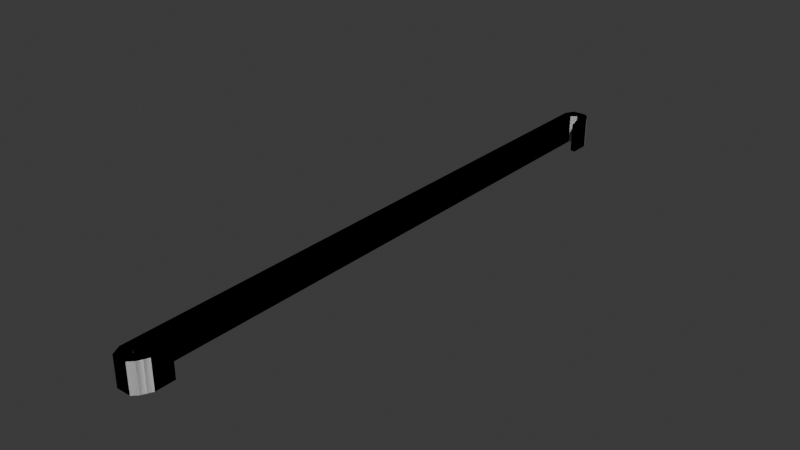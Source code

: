 # Source: car_track_clips.blend  (saved by Blender 4.1.24; exported with 4.5.12 LTS)
import bpy
from mathutils import Matrix  # noqa: F401  (used for matrix-valued properties, if any)

bpy.ops.wm.read_factory_settings(use_empty=True)
scene = bpy.context.scene
scene.name = 'Scene'

# ---- collections
col_collection = bpy.data.collections.new('Collection'); scene.collection.children.link(col_collection)

# ---- materials (node trees are filled in below, after node groups)
mat_material = bpy.data.materials.new('Material')
mat_material.alpha_threshold = 0.0
mat_material.use_transparent_shadow = False
mat_material.roughness = 0.5
mat_material.line_color = (0.0, 0.0, 0.0, 1.0)

# ---- material node trees
mat_material.use_nodes = True; mat_material.node_tree.nodes.clear()
_N = mat_material.node_tree.nodes; _L = mat_material.node_tree.links
n0 = _N.new('ShaderNodeOutputMaterial'); n0.name = 'Material Output'; n0.location = (300, 300)
n1 = _N.new('ShaderNodeBsdfPrincipled'); n1.name = 'Principled BSDF'; n1.location = (10, 300)
n1.inputs[3].default_value = 1.45
_L.new(n1.outputs[0], n0.inputs[0])
n0.is_active_output = True

# ---- world
world_world = bpy.data.worlds.new('World'); scene.world = world_world
world_world.use_nodes = True; world_world.node_tree.nodes.clear()
_N = world_world.node_tree.nodes; _L = world_world.node_tree.links
n0 = _N.new('ShaderNodeOutputWorld'); n0.name = 'World Output'; n0.location = (300, 300)
n1 = _N.new('ShaderNodeBackground'); n1.name = 'Background'; n1.location = (10, 300)
n1.inputs[0].default_value = (0.05088, 0.05088, 0.05088, 1.0)
_L.new(n1.outputs[0], n0.inputs[0])
n0.is_active_output = True
world_world.color = (0.05088, 0.05088, 0.05088)
world_world.use_sun_shadow = False
world_world.sun_shadow_jitter_overblur = 0.0

# ---- meshes
me_cube = bpy.data.meshes.new('Cube')
me_cube.from_pydata([(0.05, 3.15, 0.3), (0.05, 3.15, 0.0), (0.1, 0.0, 0.3), (0.1, 0.0, 0.0), (0.0, 3.05, 0.3), (0.0, 3.05, 0.0), (0.0, 0.0, 0.3), (0.0, 0.0, 0.0), (0.0, 3.0, 0.0), (0.1, 3.0, 0.3), (0.0, 3.0, 0.3), (0.1, 3.0, 0.0), (0.25, 3.1, 0.3), (0.25, 3.1, 0.0), (0.3, 3.0, 0.0), (0.3, 3.0, 0.3), (0.2, 3.15, 0.3), (0.2, 3.15, 0.0), (0.2, 3.0, 0.3), (0.2, 3.0, 0.0), (0.3, 2.8, 0.3), (0.3, 2.8, 0.0), (0.25, 2.8, 0.3), (0.25, 2.8, 0.0), (0.15, 3.15, 0.0), (0.15, 3.05, 0.0), (0.15, 3.15, 0.3), (0.15, 3.05, 0.3)], [], [(9, 10, 6, 2), (3, 2, 6, 7), (8, 10, 4, 5), (8, 11, 3, 7), (11, 9, 2, 3), (5, 4, 0, 1), (17, 16, 12, 13), (5, 1, 11, 8), (7, 6, 10, 8), (0, 4, 10, 9), (13, 12, 15, 14), (16, 18, 15, 12), (19, 17, 13, 14), (14, 15, 20, 21), (27, 25, 19, 18), (25, 24, 17, 19), (26, 27, 18, 16), (24, 26, 16, 17), (22, 23, 21, 20), (18, 19, 23, 22), (15, 18, 22, 20), (19, 14, 21, 23), (1, 0, 26, 24), (0, 9, 27, 26), (11, 1, 24, 25), (9, 11, 25, 27)])
_uv = me_cube.uv_layers.new(name='UVMap')
_uv.uv.foreach_set('vector', [0.625, 0.5205, 0.875, 0.5205, 0.875, 0.75, 0.625, 0.75, 0.375, 0.75, 0.625, 0.75, 0.625, 1.0, 0.375, 1.0, 0.375, 0.2295, 0.625, 0.2295, 0.625, 0.25, 0.375, 0.25, 0.125, 0.5205, 0.375, 0.5205, 0.375, 0.75, 0.125, 0.75, 0.375, 0.5205, 0.625, 0.5205, 0.625, 0.75, 0.375, 0.75, 0.375, 0.25, 0.625, 0.25, 0.625, 0.5, 0.375, 0.5, 0.375, 0.5, 0.625, 0.5, 0.625, 0.5, 0.375, 0.5, 0.125, 0.5, 0.375, 0.5, 0.375, 0.5205, 0.125, 0.5205, 0.375, 0.0, 0.625, 0.0, 0.625, 0.2295, 0.375, 0.2295, 0.625, 0.5, 0.875, 0.5, 0.875, 0.5205, 0.625, 0.5205, 0.375, 0.5, 0.625, 0.5, 0.625, 0.5205, 0.375, 0.5205, 0.625, 0.5, 0.625, 0.5205, 0.625, 0.5205, 0.625, 0.5, 0.375, 0.5205, 0.375, 0.5, 0.375, 0.5, 0.375, 0.5205, 0.375, 0.5205, 0.625, 0.5205, 0.625, 0.5205, 0.375, 0.5205, 0.625, 0.5205, 0.375, 0.5205, 0.375, 0.5205, 0.625, 0.5205, 0.375, 0.5205, 0.375, 0.5, 0.375, 0.5, 0.375, 0.5205, 0.625, 0.5, 0.625, 0.5205, 0.625, 0.5205, 0.625, 0.5, 0.375, 0.5, 0.625, 0.5, 0.625, 0.5, 0.375, 0.5, 0.625, 0.5205, 0.375, 0.5205, 0.375, 0.5205, 0.625, 0.5205, 0.625, 0.5205, 0.375, 0.5205, 0.375, 0.5205, 0.625, 0.5205, 0.625, 0.5205, 0.625, 0.5205, 0.625, 0.5205, 0.625, 0.5205, 0.375, 0.5205, 0.375, 0.5205, 0.375, 0.5205, 0.375, 0.5205, 0.375, 0.5, 0.625, 0.5, 0.625, 0.5, 0.375, 0.5, 0.625, 0.5, 0.625, 0.5205, 0.625, 0.5205, 0.625, 0.5, 0.375, 0.5205, 0.375, 0.5, 0.375, 0.5, 0.375, 0.5205, 0.625, 0.5205, 0.375, 0.5205, 0.375, 0.5205, 0.625, 0.5205])
me_cube.materials.append(mat_material)
me_cube.use_mirror_vertex_groups = False
me_cube.update()
me_cube_001 = bpy.data.meshes.new('Cube.001')
me_cube_001.from_pydata([(0.05, 3.15, 0.3), (0.05, 3.15, 0.0), (0.1, 0.0, 0.3), (0.1, 0.0, 0.0), (0.0, 3.05, 0.3), (0.0, 3.05, 0.0), (0.0, 0.0, 0.3), (0.0, 0.0, 0.0), (0.0, 3.0, 0.0), (0.1, 3.0, 0.3), (0.0, 3.0, 0.3), (0.1, 3.0, 0.0), (0.25, 3.1, 0.3), (0.25, 3.1, 0.0), (0.3, 3.0, 0.0), (0.3, 3.0, 0.3), (0.2, 3.15, 0.3), (0.2, 3.15, 0.0), (0.2, 3.0, 0.3), (0.2, 3.0, 0.0), (0.3, 2.8, 0.3), (0.3, 2.8, 0.0), (0.25, 2.8, 0.3), (0.25, 2.8, 0.0), (0.15, 3.15, 0.0), (0.15, 3.05, 0.0), (0.15, 3.15, 0.3), (0.15, 3.05, 0.3), (0.05, -3.15, 0.3), (0.05, -3.15, 0.0), (0.0, -3.05, 0.3), (0.0, -3.05, 0.0), (0.0, -3.0, 0.0), (0.1, -3.0, 0.3), (0.0, -3.0, 0.3), (0.1, -3.0, 0.0), (0.25, -3.1, 0.3), (0.25, -3.1, 0.0), (0.3, -3.0, 0.0), (0.3, -3.0, 0.3), (0.2, -3.15, 0.3), (0.2, -3.15, 0.0), (0.2, -3.0, 0.3), (0.2, -3.0, 0.0), (0.3, -2.8, 0.3), (0.3, -2.8, 0.0), (0.25, -2.8, 0.3), (0.25, -2.8, 0.0), (0.15, -3.15, 0.0), (0.15, -3.05, 0.0), (0.15, -3.15, 0.3), (0.15, -3.05, 0.3)], [], [(9, 10, 6, 2), (3, 2, 6, 7), (8, 10, 4, 5), (8, 11, 3, 7), (11, 9, 2, 3), (5, 4, 0, 1), (17, 16, 12, 13), (5, 1, 11, 8), (7, 6, 10, 8), (0, 4, 10, 9), (13, 12, 15, 14), (16, 18, 15, 12), (19, 17, 13, 14), (14, 15, 20, 21), (27, 25, 19, 18), (25, 24, 17, 19), (26, 27, 18, 16), (24, 26, 16, 17), (22, 23, 21, 20), (18, 19, 23, 22), (15, 18, 22, 20), (19, 14, 21, 23), (1, 0, 26, 24), (0, 9, 27, 26), (11, 1, 24, 25), (9, 11, 25, 27), (33, 2, 6, 34), (32, 31, 30, 34), (32, 7, 3, 35), (35, 3, 2, 33), (31, 29, 28, 30), (41, 37, 36, 40), (31, 32, 35, 29), (7, 32, 34, 6), (28, 33, 34, 30), (37, 38, 39, 36), (40, 36, 39, 42), (43, 38, 37, 41), (38, 45, 44, 39), (51, 42, 43, 49), (49, 43, 41, 48), (50, 40, 42, 51), (48, 41, 40, 50), (46, 44, 45, 47), (42, 46, 47, 43), (39, 44, 46, 42), (43, 47, 45, 38), (29, 48, 50, 28), (28, 50, 51, 33), (35, 49, 48, 29), (33, 51, 49, 35)])
_uv = me_cube_001.uv_layers.new(name='UVMap')
_uv.uv.foreach_set('vector', [0.625, 0.5205, 0.875, 0.5205, 0.875, 0.75, 0.625, 0.75, 0.375, 0.75, 0.625, 0.75, 0.625, 1.0, 0.375, 1.0, 0.375, 0.2295, 0.625, 0.2295, 0.625, 0.25, 0.375, 0.25, 0.125, 0.5205, 0.375, 0.5205, 0.375, 0.75, 0.125, 0.75, 0.375, 0.5205, 0.625, 0.5205, 0.625, 0.75, 0.375, 0.75, 0.375, 0.25, 0.625, 0.25, 0.625, 0.5, 0.375, 0.5, 0.375, 0.5, 0.625, 0.5, 0.625, 0.5, 0.375, 0.5, 0.125, 0.5, 0.375, 0.5, 0.375, 0.5205, 0.125, 0.5205, 0.375, 0.0, 0.625, 0.0, 0.625, 0.2295, 0.375, 0.2295, 0.625, 0.5, 0.875, 0.5, 0.875, 0.5205, 0.625, 0.5205, 0.375, 0.5, 0.625, 0.5, 0.625, 0.5205, 0.375, 0.5205, 0.625, 0.5, 0.625, 0.5205, 0.625, 0.5205, 0.625, 0.5, 0.375, 0.5205, 0.375, 0.5, 0.375, 0.5, 0.375, 0.5205, 0.375, 0.5205, 0.625, 0.5205, 0.625, 0.5205, 0.375, 0.5205, 0.625, 0.5205, 0.375, 0.5205, 0.375, 0.5205, 0.625, 0.5205, 0.375, 0.5205, 0.375, 0.5, 0.375, 0.5, 0.375, 0.5205, 0.625, 0.5, 0.625, 0.5205, 0.625, 0.5205, 0.625, 0.5, 0.375, 0.5, 0.625, 0.5, 0.625, 0.5, 0.375, 0.5, 0.625, 0.5205, 0.375, 0.5205, 0.375, 0.5205, 0.625, 0.5205, 0.625, 0.5205, 0.375, 0.5205, 0.375, 0.5205, 0.625, 0.5205, 0.625, 0.5205, 0.625, 0.5205, 0.625, 0.5205, 0.625, 0.5205, 0.375, 0.5205, 0.375, 0.5205, 0.375, 0.5205, 0.375, 0.5205, 0.375, 0.5, 0.625, 0.5, 0.625, 0.5, 0.375, 0.5, 0.625, 0.5, 0.625, 0.5205, 0.625, 0.5205, 0.625, 0.5, 0.375, 0.5205, 0.375, 0.5, 0.375, 0.5, 0.375, 0.5205, 0.625, 0.5205, 0.375, 0.5205, 0.375, 0.5205, 0.625, 0.5205, 0.625, 0.5205, 0.625, 0.75, 0.875, 0.75, 0.875, 0.5205, 0.375, 0.2295, 0.375, 0.25, 0.625, 0.25, 0.625, 0.2295, 0.125, 0.5205, 0.125, 0.75, 0.375, 0.75, 0.375, 0.5205, 0.375, 0.5205, 0.375, 0.75, 0.625, 0.75, 0.625, 0.5205, 0.375, 0.25, 0.375, 0.5, 0.625, 0.5, 0.625, 0.25, 0.375, 0.5, 0.375, 0.5, 0.625, 0.5, 0.625, 0.5, 0.125, 0.5, 0.125, 0.5205, 0.375, 0.5205, 0.375, 0.5, 0.375, 0.0, 0.375, 0.2295, 0.625, 0.2295, 0.625, 0.0, 0.625, 0.5, 0.625, 0.5205, 0.875, 0.5205, 0.875, 0.5, 0.375, 0.5, 0.375, 0.5205, 0.625, 0.5205, 0.625, 0.5, 0.625, 0.5, 0.625, 0.5, 0.625, 0.5205, 0.625, 0.5205, 0.375, 0.5205, 0.375, 0.5205, 0.375, 0.5, 0.375, 0.5, 0.375, 0.5205, 0.375, 0.5205, 0.625, 0.5205, 0.625, 0.5205, 0.625, 0.5205, 0.625, 0.5205, 0.375, 0.5205, 0.375, 0.5205, 0.375, 0.5205, 0.375, 0.5205, 0.375, 0.5, 0.375, 0.5, 0.625, 0.5, 0.625, 0.5, 0.625, 0.5205, 0.625, 0.5205, 0.375, 0.5, 0.375, 0.5, 0.625, 0.5, 0.625, 0.5, 0.625, 0.5205, 0.625, 0.5205, 0.375, 0.5205, 0.375, 0.5205, 0.625, 0.5205, 0.625, 0.5205, 0.375, 0.5205, 0.375, 0.5205, 0.625, 0.5205, 0.625, 0.5205, 0.625, 0.5205, 0.625, 0.5205, 0.375, 0.5205, 0.375, 0.5205, 0.375, 0.5205, 0.375, 0.5205, 0.375, 0.5, 0.375, 0.5, 0.625, 0.5, 0.625, 0.5, 0.625, 0.5, 0.625, 0.5, 0.625, 0.5205, 0.625, 0.5205, 0.375, 0.5205, 0.375, 0.5205, 0.375, 0.5, 0.375, 0.5, 0.625, 0.5205, 0.625, 0.5205, 0.375, 0.5205, 0.375, 0.5205])
me_cube_001.materials.append(mat_material)
me_cube_001.use_mirror_vertex_groups = False
me_cube_001.update()

# ---- objects
ob_cube = bpy.data.objects.new('Cube', me_cube)
ob_cubeapplied = bpy.data.objects.new('CubeApplied', me_cube_001)

# ---- transforms, parenting, visibility, modifiers, constraints
ob_cube.location = (0.0, 0.0, 0.0)
ob_cube.lock_rotations_4d = False
ob_cube.empty_display_type = 'ARROWS'
ob_cube.lineart.crease_threshold = 0.0
_m = ob_cube.modifiers.new('Mirror', 'MIRROR')
_m.use_axis = (False, True, False)
ob_cubeapplied.location = (0.0, 0.0, 0.0)
ob_cubeapplied.lock_rotations_4d = False
ob_cubeapplied.empty_display_type = 'ARROWS'
ob_cubeapplied.lineart.crease_threshold = 0.0

# ---- collection membership
col_collection.objects.link(ob_cube)
col_collection.objects.link(ob_cubeapplied)

# ---- scene / render settings (as saved in the file)
scene.frame_start = 1; scene.frame_end = 250; scene.frame_set(1)
scene.render.engine = 'BLENDER_EEVEE_NEXT'
scene.cycles.sampling_pattern = 'TABULATED_SOBOL'
scene.eevee.ray_tracing_options.trace_max_roughness = 0.0
bpy.context.view_layer.update()

# ---- added for rendering (the .blend has no active camera and no usable light): camera, sun
cam_auto = bpy.data.cameras.new('AutoCamera')
cam_auto.lens = 50.0
cam_auto.sensor_width = 36.0
cam_auto.clip_end = 1000.0
ob_auto_camera = bpy.data.objects.new('AutoCamera', cam_auto)
scene.collection.objects.link(ob_auto_camera)
ob_auto_camera.location = (5.99212, -7.01054, 4.82369)
ob_auto_camera.rotation_euler = (1.09748, -7.21219e-08, 0.694738)
scene.camera = ob_auto_camera
light_auto_sun = bpy.data.lights.new('AutoSun', 'SUN')
light_auto_sun.energy = 3.0
light_auto_sun.angle = 0.0523599
ob_auto_sun = bpy.data.objects.new('AutoSun', light_auto_sun)
scene.collection.objects.link(ob_auto_sun)
ob_auto_sun.rotation_euler = (0.872665, 0.174533, 0.523599)
bpy.context.view_layer.update()
